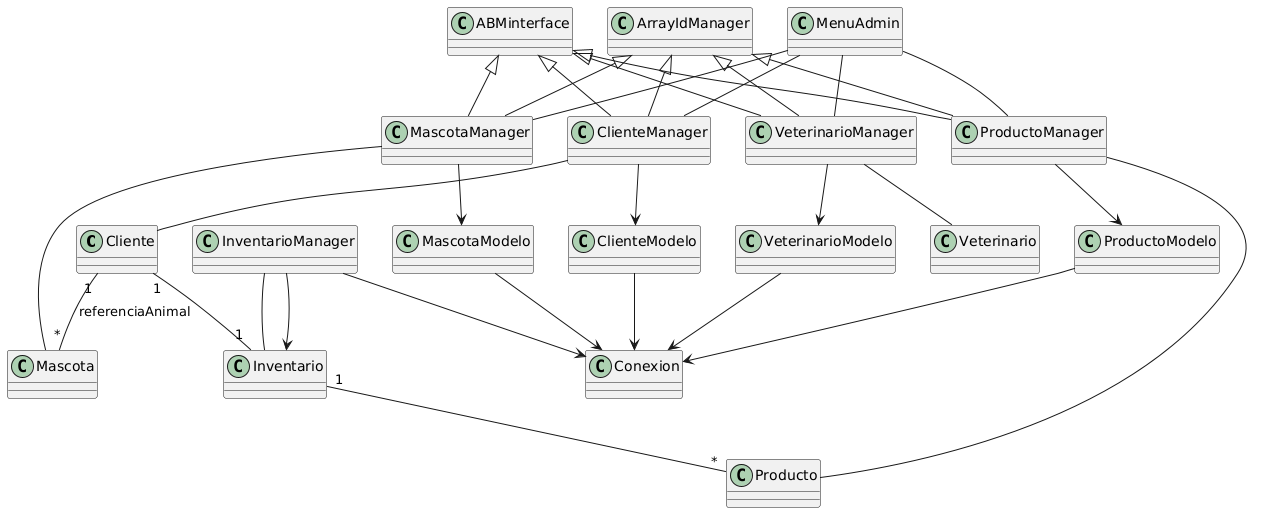

The diagram above was rendered by PlantUML. Its source (embedded in the PNG):
@startuml
Cliente "1" -- "*" Mascota: referenciaAnimal
Cliente "1" -- "1" Inventario

Inventario "1" -- "*" Producto

ClienteManager -- Cliente
VeterinarioManager -- Veterinario
MascotaManager -- Mascota
ProductoManager -- Producto
InventarioManager -- Inventario 

ArrayIdManager <|-- ClienteManager
ArrayIdManager <|-- VeterinarioManager
ArrayIdManager <|-- MascotaManager
ArrayIdManager <|-- ProductoManager

ABMinterface <|-- ClienteManager
ABMinterface <|-- VeterinarioManager
ABMinterface <|-- MascotaManager
ABMinterface <|-- ProductoManager


MenuAdmin -- ClienteManager
MenuAdmin -- VeterinarioManager
MenuAdmin -- MascotaManager
MenuAdmin -- ProductoManager


ClienteManager --> ClienteModelo       
MascotaManager --> MascotaModelo
ProductoManager --> ProductoModelo
VeterinarioManager --> VeterinarioModelo
InventarioManager --> Inventario         

ClienteModelo --> Conexion               
MascotaModelo --> Conexion
ProductoModelo --> Conexion
VeterinarioModelo --> Conexion
InventarioManager -->Conexion
@enduml